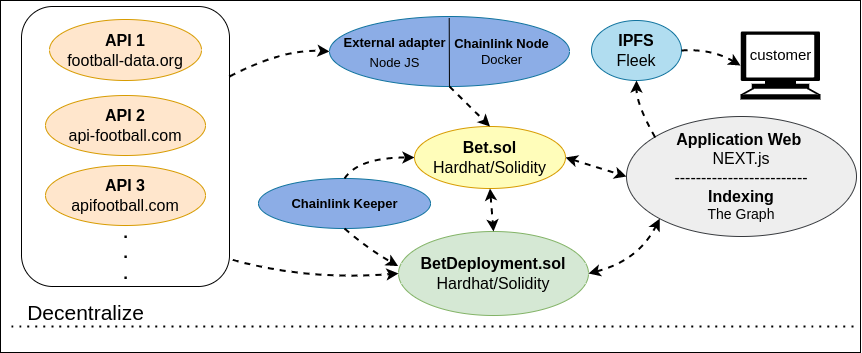

The diagram above was exported from draw.io. Its source (the exported page's mxGraphModel, read from the mxfile embedded in the PNG):
<mxGraphModel dx="1866" dy="528" grid="1" gridSize="4" guides="1" tooltips="1" connect="1" arrows="1" fold="1" page="1" pageScale="1" pageWidth="850" pageHeight="1100" math="0" shadow="0">
  <root>
    <mxCell id="0" />
    <mxCell id="1" parent="0" />
    <mxCell id="ACB41u7Kq91Ow9MT8jL0-2" value="&lt;font style=&quot;font-size: 13px;&quot;&gt;&amp;nbsp; &amp;nbsp; &amp;nbsp; &amp;nbsp; &amp;nbsp; &amp;nbsp; &amp;nbsp; &amp;nbsp; &amp;nbsp; &amp;nbsp; &amp;nbsp; &amp;nbsp; &amp;nbsp; &amp;nbsp; &amp;nbsp; &amp;nbsp;&amp;nbsp;&lt;/font&gt;" style="ellipse;whiteSpace=wrap;html=1;fillColor=#8CADE6;strokeColor=#10739e;rounded=0;" parent="1" vertex="1">
      <mxGeometry x="30" y="20" width="240" height="70" as="geometry" />
    </mxCell>
    <mxCell id="ACB41u7Kq91Ow9MT8jL0-7" value="&lt;font style=&quot;font-size: 16px;&quot;&gt;&lt;b&gt;IPFS&lt;/b&gt;&lt;br&gt;Fleek&lt;/font&gt;" style="ellipse;whiteSpace=wrap;html=1;fillColor=#b1ddf0;strokeColor=#10739e;rounded=0;" parent="1" vertex="1">
      <mxGeometry x="292" y="24" width="90" height="60" as="geometry" />
    </mxCell>
    <mxCell id="ACB41u7Kq91Ow9MT8jL0-8" value="&lt;font style=&quot;&quot;&gt;&lt;b style=&quot;font-size: 16px;&quot;&gt;Application Web&amp;nbsp;&lt;br&gt;&lt;/b&gt;&lt;span style=&quot;font-size: 16px;&quot;&gt;NEXT.js&lt;/span&gt;&lt;br&gt;&lt;span style=&quot;font-size: 16px;&quot;&gt;-------------------------&lt;/span&gt;&lt;br&gt;&lt;b style=&quot;font-size: 16px;&quot;&gt;Indexing&lt;br&gt;&lt;/b&gt;&lt;font style=&quot;font-size: 14px;&quot;&gt;The Graph&lt;/font&gt;&lt;br&gt;&lt;/font&gt;" style="ellipse;whiteSpace=wrap;html=1;fillColor=#eeeeee;strokeColor=#36393d;rounded=0;" parent="1" vertex="1">
      <mxGeometry x="327" y="120" width="230" height="120" as="geometry" />
    </mxCell>
    <mxCell id="ACB41u7Kq91Ow9MT8jL0-9" value="&lt;span style=&quot;font-size: 16px;&quot;&gt;&lt;b&gt;API 1&lt;br&gt;&lt;/b&gt;football-data.org&lt;br&gt;&lt;/span&gt;" style="ellipse;whiteSpace=wrap;html=1;fillColor=#ffe6cc;strokeColor=#d79b00;rounded=0;" parent="1" vertex="1">
      <mxGeometry x="-250" y="23" width="152" height="61" as="geometry" />
    </mxCell>
    <mxCell id="ACB41u7Kq91Ow9MT8jL0-10" value="&lt;font style=&quot;font-size: 16px;&quot;&gt;&lt;b&gt;Bet.sol&lt;br&gt;&lt;/b&gt;Hardhat/Solidity&lt;/font&gt;" style="ellipse;whiteSpace=wrap;html=1;fillColor=#FFFDBA;strokeColor=#d79b00;rounded=0;" parent="1" vertex="1">
      <mxGeometry x="115" y="130" width="151" height="62" as="geometry" />
    </mxCell>
    <mxCell id="ACB41u7Kq91Ow9MT8jL0-12" value="" style="endArrow=none;html=1;rounded=0;fontSize=16;exitX=0.374;exitY=0.99;exitDx=0;exitDy=0;exitPerimeter=0;entryX=0.373;entryY=0.013;entryDx=0;entryDy=0;entryPerimeter=0;curved=1;" parent="1" edge="1">
      <mxGeometry width="50" height="50" relative="1" as="geometry">
        <mxPoint x="149.95" y="89.99999999999996" as="sourcePoint" />
        <mxPoint x="149.70999999999998" y="21.609999999999967" as="targetPoint" />
      </mxGeometry>
    </mxCell>
    <mxCell id="ACB41u7Kq91Ow9MT8jL0-13" value="&lt;font style=&quot;font-size: 13px;&quot;&gt;&lt;b&gt;External adapter&lt;br&gt;&lt;/b&gt;Node JS&lt;br&gt;&lt;/font&gt;" style="text;html=1;align=center;verticalAlign=middle;resizable=0;points=[];autosize=1;strokeColor=none;fillColor=none;fontSize=16;rounded=0;" parent="1" vertex="1">
      <mxGeometry x="30" y="30" width="130" height="50" as="geometry" />
    </mxCell>
    <mxCell id="ACB41u7Kq91Ow9MT8jL0-14" value="&lt;span style=&quot;&quot;&gt;&lt;b&gt;Chainlink Node&lt;br&gt;&lt;/b&gt;&lt;/span&gt;&lt;span style=&quot;&quot;&gt;Docker&lt;/span&gt;" style="text;html=1;align=center;verticalAlign=middle;resizable=0;points=[];autosize=1;strokeColor=none;fillColor=none;fontSize=13;rounded=0;" parent="1" vertex="1">
      <mxGeometry x="142" y="35" width="120" height="40" as="geometry" />
    </mxCell>
    <mxCell id="ACB41u7Kq91Ow9MT8jL0-15" value="&lt;span style=&quot;font-size: 16px;&quot;&gt;&lt;b&gt;BetDeployment.sol&lt;/b&gt;&lt;br&gt;Hardhat/Solidity&lt;br&gt;&lt;/span&gt;" style="ellipse;whiteSpace=wrap;html=1;fillColor=#d5e8d4;strokeColor=#82b366;rounded=0;" parent="1" vertex="1">
      <mxGeometry x="99" y="235" width="190" height="84" as="geometry" />
    </mxCell>
    <mxCell id="ACB41u7Kq91Ow9MT8jL0-19" value="" style="endArrow=classic;html=1;rounded=0;fontSize=16;exitX=1;exitY=0.5;exitDx=0;exitDy=0;entryX=0;entryY=0.5;entryDx=0;entryDy=0;dashed=1;startArrow=classic;startFill=1;strokeWidth=2;curved=1;" parent="1" source="ACB41u7Kq91Ow9MT8jL0-10" target="ACB41u7Kq91Ow9MT8jL0-8" edge="1">
      <mxGeometry width="50" height="50" relative="1" as="geometry">
        <mxPoint x="431" y="230" as="sourcePoint" />
        <mxPoint x="481" y="180" as="targetPoint" />
        <Array as="points" />
      </mxGeometry>
    </mxCell>
    <mxCell id="ACB41u7Kq91Ow9MT8jL0-20" value="" style="endArrow=classic;html=1;rounded=0;fontSize=16;exitX=0.5;exitY=1;exitDx=0;exitDy=0;entryX=0.5;entryY=0;entryDx=0;entryDy=0;dashed=1;startArrow=classic;startFill=1;strokeWidth=2;curved=1;" parent="1" source="ACB41u7Kq91Ow9MT8jL0-10" target="ACB41u7Kq91Ow9MT8jL0-15" edge="1">
      <mxGeometry width="50" height="50" relative="1" as="geometry">
        <mxPoint x="192.18" y="200" as="sourcePoint" />
        <mxPoint x="450.99904389979423" y="251.6683911596598" as="targetPoint" />
        <Array as="points" />
      </mxGeometry>
    </mxCell>
    <mxCell id="ACB41u7Kq91Ow9MT8jL0-22" value="" style="endArrow=classic;html=1;rounded=0;fontSize=16;exitX=0.5;exitY=1;exitDx=0;exitDy=0;entryX=0.5;entryY=0;entryDx=0;entryDy=0;dashed=1;startArrow=none;startFill=0;strokeWidth=2;curved=1;" parent="1" source="ACB41u7Kq91Ow9MT8jL0-2" target="ACB41u7Kq91Ow9MT8jL0-10" edge="1">
      <mxGeometry width="50" height="50" relative="1" as="geometry">
        <mxPoint x="149.62" y="110" as="sourcePoint" />
        <mxPoint x="149.62" y="200" as="targetPoint" />
        <Array as="points" />
      </mxGeometry>
    </mxCell>
    <mxCell id="ACB41u7Kq91Ow9MT8jL0-26" value="" style="endArrow=classic;html=1;rounded=0;fontSize=16;entryX=0.5;entryY=1;entryDx=0;entryDy=0;dashed=1;startArrow=none;startFill=0;strokeWidth=2;curved=1;exitX=0.125;exitY=0.175;exitDx=0;exitDy=0;exitPerimeter=0;" parent="1" source="ACB41u7Kq91Ow9MT8jL0-8" target="ACB41u7Kq91Ow9MT8jL0-7" edge="1">
      <mxGeometry width="50" height="50" relative="1" as="geometry">
        <mxPoint x="348" y="124" as="sourcePoint" />
        <mxPoint x="479.9974746830583" y="113.78679656440352" as="targetPoint" />
        <Array as="points">
          <mxPoint x="337" y="108" />
        </Array>
      </mxGeometry>
    </mxCell>
    <mxCell id="ACB41u7Kq91Ow9MT8jL0-29" value="" style="endArrow=classic;html=1;rounded=0;fontSize=16;dashed=1;startArrow=none;startFill=0;strokeWidth=2;curved=1;entryX=0;entryY=0.5;entryDx=0;entryDy=0;exitX=1;exitY=0.25;exitDx=0;exitDy=0;" parent="1" source="S8B9gij4zEmNTzN9GSDj-8" target="ACB41u7Kq91Ow9MT8jL0-2" edge="1">
      <mxGeometry width="50" height="50" relative="1" as="geometry">
        <mxPoint x="-48" y="64" as="sourcePoint" />
        <mxPoint x="60" y="100" as="targetPoint" />
        <Array as="points">
          <mxPoint x="-16" y="52" />
        </Array>
      </mxGeometry>
    </mxCell>
    <mxCell id="ACB41u7Kq91Ow9MT8jL0-30" value="" style="endArrow=classic;html=1;rounded=0;fontSize=16;entryX=0;entryY=0.5;entryDx=0;entryDy=0;dashed=1;startArrow=none;startFill=0;strokeWidth=2;curved=1;exitX=1.016;exitY=0.905;exitDx=0;exitDy=0;exitPerimeter=0;" parent="1" source="S8B9gij4zEmNTzN9GSDj-8" target="ACB41u7Kq91Ow9MT8jL0-15" edge="1">
      <mxGeometry width="50" height="50" relative="1" as="geometry">
        <mxPoint x="-64" y="260" as="sourcePoint" />
        <mxPoint x="230.00031166544017" y="270.0016283650308" as="targetPoint" />
        <Array as="points">
          <mxPoint x="8" y="284" />
        </Array>
      </mxGeometry>
    </mxCell>
    <mxCell id="ACB41u7Kq91Ow9MT8jL0-32" value="" style="endArrow=none;dashed=1;html=1;dashPattern=1 3;strokeWidth=2;rounded=0;fontSize=12;startSize=14;endSize=14;curved=1;" parent="1" edge="1">
      <mxGeometry width="50" height="50" relative="1" as="geometry">
        <mxPoint x="-288" y="330" as="sourcePoint" />
        <mxPoint x="556" y="330" as="targetPoint" />
      </mxGeometry>
    </mxCell>
    <mxCell id="ACB41u7Kq91Ow9MT8jL0-33" value="&lt;font style=&quot;font-size: 21px;&quot;&gt;Decentralize&lt;/font&gt;" style="text;html=1;align=center;verticalAlign=middle;resizable=0;points=[];autosize=1;strokeColor=none;fillColor=none;fontSize=16;" parent="1" vertex="1">
      <mxGeometry x="-284" y="296" width="140" height="40" as="geometry" />
    </mxCell>
    <mxCell id="AjNXdWg41I0N0xnmoIMw-8" value="" style="endArrow=classic;html=1;rounded=0;fontSize=16;exitX=1;exitY=0.5;exitDx=0;exitDy=0;dashed=1;startArrow=none;startFill=0;strokeWidth=2;curved=1;entryX=0;entryY=0.5;entryDx=0;entryDy=0;entryPerimeter=0;" parent="1" source="ACB41u7Kq91Ow9MT8jL0-7" edge="1" target="AjNXdWg41I0N0xnmoIMw-9">
      <mxGeometry width="50" height="50" relative="1" as="geometry">
        <mxPoint x="410" y="40" as="sourcePoint" />
        <mxPoint x="490" y="40" as="targetPoint" />
        <Array as="points">
          <mxPoint x="412" y="52" />
        </Array>
      </mxGeometry>
    </mxCell>
    <mxCell id="AjNXdWg41I0N0xnmoIMw-9" value="" style="shape=mxgraph.signs.tech.computer;html=1;pointerEvents=1;fillColor=#000000;strokeColor=none;verticalLabelPosition=bottom;verticalAlign=top;align=center;" parent="1" vertex="1">
      <mxGeometry x="441" y="35" width="80" height="68" as="geometry" />
    </mxCell>
    <mxCell id="AjNXdWg41I0N0xnmoIMw-11" value="&lt;font style=&quot;font-size: 15px;&quot;&gt;customer&lt;/font&gt;" style="text;html=1;align=center;verticalAlign=middle;resizable=0;points=[];autosize=1;strokeColor=none;fillColor=none;" parent="1" vertex="1">
      <mxGeometry x="436" y="43" width="90" height="30" as="geometry" />
    </mxCell>
    <mxCell id="S8B9gij4zEmNTzN9GSDj-2" value="" style="rounded=0;whiteSpace=wrap;html=1;fillColor=none;" parent="1" vertex="1">
      <mxGeometry x="-299" y="4" width="860" height="352" as="geometry" />
    </mxCell>
    <mxCell id="S8B9gij4zEmNTzN9GSDj-8" value="" style="rounded=1;whiteSpace=wrap;html=1;fillColor=none;" parent="1" vertex="1">
      <mxGeometry x="-278" y="10" width="208" height="280" as="geometry" />
    </mxCell>
    <mxCell id="S8B9gij4zEmNTzN9GSDj-9" value="&lt;span style=&quot;font-size: 16px;&quot;&gt;&lt;b&gt;API 2&lt;br&gt;&lt;/b&gt;api-football.com&lt;br&gt;&lt;/span&gt;" style="ellipse;whiteSpace=wrap;html=1;fillColor=#ffe6cc;strokeColor=#d79b00;rounded=0;" parent="1" vertex="1">
      <mxGeometry x="-254" y="99" width="160" height="60" as="geometry" />
    </mxCell>
    <mxCell id="S8B9gij4zEmNTzN9GSDj-10" value="&lt;span style=&quot;font-size: 16px;&quot;&gt;&lt;b&gt;API 3&lt;br&gt;&lt;/b&gt;apifootball.com&lt;br&gt;&lt;/span&gt;" style="ellipse;whiteSpace=wrap;html=1;fillColor=#ffe6cc;strokeColor=#d79b00;rounded=0;" parent="1" vertex="1">
      <mxGeometry x="-254" y="169" width="160" height="60" as="geometry" />
    </mxCell>
    <mxCell id="S8B9gij4zEmNTzN9GSDj-11" value="&lt;b style=&quot;font-size: 17px;&quot;&gt;.&lt;br&gt;.&lt;br&gt;.&lt;/b&gt;" style="text;html=1;align=center;verticalAlign=middle;resizable=0;points=[];autosize=1;strokeColor=none;fillColor=none;" parent="1" vertex="1">
      <mxGeometry x="-188" y="219" width="28" height="76" as="geometry" />
    </mxCell>
    <mxCell id="5cjjWmX1IaqQqv94okaB-1" value="&lt;font style=&quot;font-size: 13px;&quot;&gt;&amp;nbsp; &amp;nbsp; &amp;nbsp; &amp;nbsp; &amp;nbsp; &amp;nbsp; &amp;nbsp; &amp;nbsp; &amp;nbsp; &amp;nbsp; &amp;nbsp; &amp;nbsp; &amp;nbsp; &amp;nbsp; &amp;nbsp; &amp;nbsp;&amp;nbsp;&lt;/font&gt;" style="ellipse;whiteSpace=wrap;html=1;fillColor=#8CADE6;strokeColor=#10739e;rounded=0;" vertex="1" parent="1">
      <mxGeometry x="-41" y="182" width="172" height="50" as="geometry" />
    </mxCell>
    <mxCell id="5cjjWmX1IaqQqv94okaB-3" value="&lt;font style=&quot;font-size: 13px;&quot;&gt;&lt;b&gt;Chainlink Keeper&lt;/b&gt;&lt;br&gt;&lt;/font&gt;" style="text;html=1;align=center;verticalAlign=middle;resizable=0;points=[];autosize=1;strokeColor=none;fillColor=none;fontSize=16;rounded=0;" vertex="1" parent="1">
      <mxGeometry x="-19" y="190" width="128" height="32" as="geometry" />
    </mxCell>
    <mxCell id="5cjjWmX1IaqQqv94okaB-6" value="" style="endArrow=classic;html=1;rounded=0;fontSize=16;exitX=0.5;exitY=1;exitDx=0;exitDy=0;dashed=1;startArrow=none;startFill=0;strokeWidth=2;curved=1;entryX=-0.002;entryY=0.412;entryDx=0;entryDy=0;entryPerimeter=0;" edge="1" parent="1" source="5cjjWmX1IaqQqv94okaB-1" target="ACB41u7Kq91Ow9MT8jL0-15">
      <mxGeometry width="50" height="50" relative="1" as="geometry">
        <mxPoint x="21.999999999994543" y="248" as="sourcePoint" />
        <mxPoint x="131" y="208" as="targetPoint" />
        <Array as="points">
          <mxPoint x="68" y="252" />
        </Array>
      </mxGeometry>
    </mxCell>
    <mxCell id="5cjjWmX1IaqQqv94okaB-7" value="" style="endArrow=classic;html=1;rounded=0;fontSize=16;exitX=0.5;exitY=0;exitDx=0;exitDy=0;dashed=1;startArrow=none;startFill=0;strokeWidth=2;curved=1;entryX=0;entryY=0.5;entryDx=0;entryDy=0;" edge="1" parent="1" source="5cjjWmX1IaqQqv94okaB-1" target="ACB41u7Kq91Ow9MT8jL0-10">
      <mxGeometry width="50" height="50" relative="1" as="geometry">
        <mxPoint x="34.99999999999977" y="132" as="sourcePoint" />
        <mxPoint x="116.50890792851555" y="147.44185748694122" as="targetPoint" />
        <Array as="points">
          <mxPoint x="59" y="161" />
        </Array>
      </mxGeometry>
    </mxCell>
    <mxCell id="5cjjWmX1IaqQqv94okaB-14" value="" style="endArrow=classic;html=1;rounded=0;fontSize=16;exitX=1;exitY=0.5;exitDx=0;exitDy=0;dashed=1;startArrow=classic;startFill=1;strokeWidth=2;curved=1;entryX=0;entryY=1;entryDx=0;entryDy=0;" edge="1" parent="1" source="ACB41u7Kq91Ow9MT8jL0-15" target="ACB41u7Kq91Ow9MT8jL0-8">
      <mxGeometry width="50" height="50" relative="1" as="geometry">
        <mxPoint x="299.00000000000136" y="303" as="sourcePoint" />
        <mxPoint x="402" y="275.9999999999998" as="targetPoint" />
        <Array as="points">
          <mxPoint x="339" y="264" />
        </Array>
      </mxGeometry>
    </mxCell>
  </root>
</mxGraphModel>